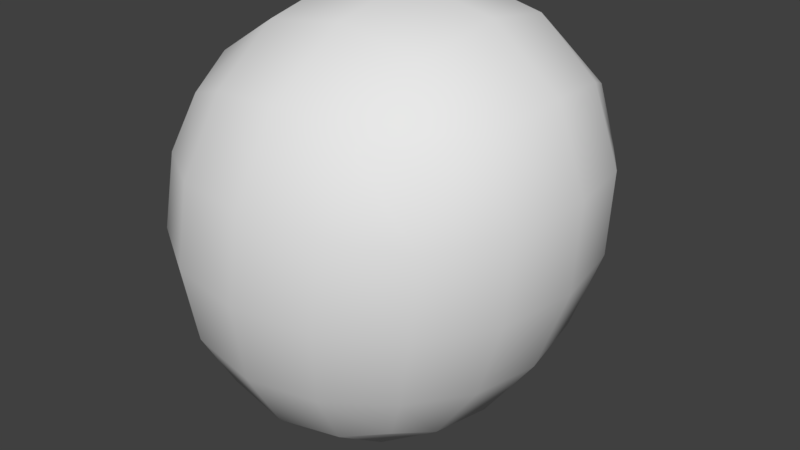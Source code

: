 # Source: asteroid_1.blend  (saved by Blender 2.79.0; exported with 4.5.12 LTS)
import bpy
from mathutils import Matrix  # noqa: F401  (used for matrix-valued properties, if any)

bpy.ops.wm.read_factory_settings(use_empty=True)
scene = bpy.context.scene
scene.name = 'Scene'

# ---- collections
col_collection_1 = bpy.data.collections.new('Collection 1'); scene.collection.children.link(col_collection_1)

# ---- world
world_world = bpy.data.worlds.new('World'); scene.world = world_world
world_world.color = (0.05088, 0.05088, 0.05088)
world_world.use_sun_shadow = False
world_world.sun_shadow_jitter_overblur = 0.0
world_world.cycles.sampling_method = 'MANUAL'

# ---- meshes
me_cube = bpy.data.meshes.new('Cube')
me_cube.from_pydata([(1.095, 1.789, -2.759), (1.095, -1.948, -2.759), (-2.642, -1.948, -2.759), (-2.642, 1.789, -2.759), (2.608, 2.193, 2.516), (2.608, -2.869, 2.516), (-2.454, -2.869, 2.516), (-2.454, 2.193, 2.516)], [], [(0, 1, 2, 3), (4, 7, 6, 5), (0, 4, 5, 1), (1, 5, 6, 2), (2, 6, 7, 3), (4, 0, 3, 7)])
me_cube.polygons.foreach_set('use_smooth', [True] * 6)
_uv = me_cube.uv_layers.new(name='UVMap')
_uv.uv.foreach_set('vector', [0.3347, 0.5294, 0.6133, 0.5294, 0.6133, 0.7717, 0.3347, 0.7717, 0.3347, 0.5294, 0.3347, 0.8205, 8.662e-08, 0.8205, 0.0, 0.5294, 0.699, 0.5039, 0.6653, 1.13e-07, 1.0, 0.0, 0.9775, 0.5039, 0.3884, 0.5019, 0.3326, 0.0, 0.6653, 0.03244, 0.6653, 0.5289, 0.9775, 0.5039, 1.0, 1.0, 0.6653, 1.0, 0.699, 0.5039, 0.0, 0.5294, 0.05578, 0.02697, 0.3326, 0.0, 0.3326, 0.497])
me_cube.use_remesh_preserve_volume = False
me_cube.use_remesh_preserve_attributes = False
me_cube.use_mirror_vertex_groups = False
me_cube.update()

# ---- objects
ob_cube = bpy.data.objects.new('Cube', me_cube)

# ---- transforms, parenting, visibility, modifiers, constraints
ob_cube.location = (-0.01013, 0.0, 0.1108)
ob_cube.scale = (0.3699, 0.3699, 0.3699)
ob_cube.lock_rotations_4d = False
ob_cube.empty_display_type = 'ARROWS'
ob_cube.lineart.crease_threshold = 0.0
_m = ob_cube.modifiers.new('Subsurf', 'SUBSURF')
_m.uv_smooth = 'PRESERVE_CORNERS'
_m.quality = 2
_m.levels = 4
_m.show_only_control_edges = False
_m = ob_cube.modifiers.new('Displace', 'DISPLACE')
_m.strength = 0.7

# ---- collection membership
col_collection_1.objects.link(ob_cube)

# ---- scene / render settings (as saved in the file)
scene.frame_start = 1; scene.frame_end = 250; scene.frame_set(1)
scene.render.engine = 'CYCLES'
scene.render.resolution_percentage = 50
scene.render.dither_intensity = 0.0
scene.cycles.use_denoising = False
scene.cycles.samples = 128
scene.cycles.sampling_pattern = 'TABULATED_SOBOL'
scene.cycles.use_adaptive_sampling = False
scene.cycles.use_light_tree = False
scene.cycles.blur_glossy = 0.0
scene.cycles.sample_clamp_indirect = 0.0
scene.view_settings.view_transform = 'Standard'
bpy.context.view_layer.update()

# ---- added for rendering (the .blend has no active camera and no usable light): camera, sun
cam_auto = bpy.data.cameras.new('AutoCamera')
cam_auto.lens = 50.0
cam_auto.sensor_width = 36.0
cam_auto.clip_end = 1000.0
ob_auto_camera = bpy.data.objects.new('AutoCamera', cam_auto)
scene.collection.objects.link(ob_auto_camera)
ob_auto_camera.location = (2.30545, -2.94309, 1.96824)
ob_auto_camera.rotation_euler = (1.09748, -7.21219e-08, 0.694738)
scene.camera = ob_auto_camera
light_auto_sun = bpy.data.lights.new('AutoSun', 'SUN')
light_auto_sun.energy = 3.0
light_auto_sun.angle = 0.0523599
ob_auto_sun = bpy.data.objects.new('AutoSun', light_auto_sun)
scene.collection.objects.link(ob_auto_sun)
ob_auto_sun.rotation_euler = (0.872665, 0.174533, 0.523599)
bpy.context.view_layer.update()
